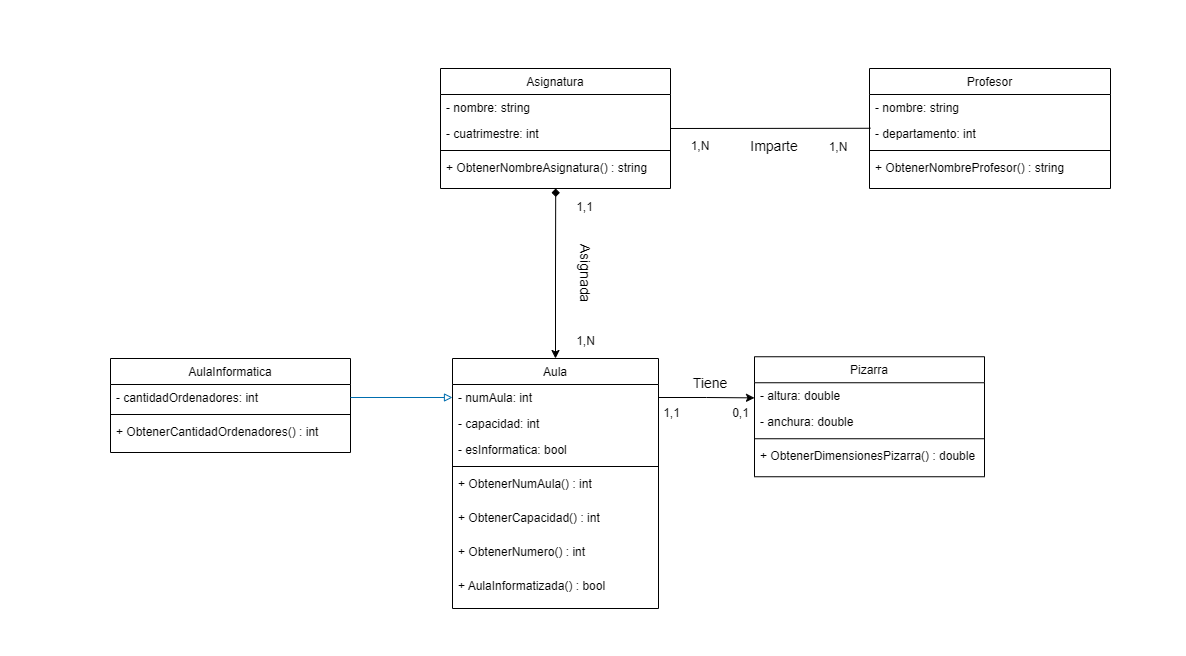

The diagram above was exported from draw.io. Its source (the exported page's mxGraphModel, read from the mxfile embedded in the PNG):
<mxGraphModel dx="1890" dy="759" grid="1" gridSize="10" guides="1" tooltips="1" connect="1" arrows="1" fold="1" page="1" pageScale="1" pageWidth="850" pageHeight="1100" math="0" shadow="0">
  <root>
    <mxCell id="0" />
    <mxCell id="1" parent="0" />
    <mxCell id="l30LIxP0BTp9A69VbDGB-1" value="Asignatura" style="swimlane;fontStyle=0;align=center;verticalAlign=top;childLayout=stackLayout;horizontal=1;startSize=26;horizontalStack=0;resizeParent=1;resizeLast=0;collapsible=1;marginBottom=0;rounded=0;shadow=0;strokeWidth=1;" parent="1" vertex="1">
      <mxGeometry x="50" y="270" width="230" height="120" as="geometry">
        <mxRectangle x="230" y="140" width="160" height="26" as="alternateBounds" />
      </mxGeometry>
    </mxCell>
    <mxCell id="l30LIxP0BTp9A69VbDGB-2" value="- nombre: string" style="text;align=left;verticalAlign=top;spacingLeft=4;spacingRight=4;overflow=hidden;rotatable=0;points=[[0,0.5],[1,0.5]];portConstraint=eastwest;" parent="l30LIxP0BTp9A69VbDGB-1" vertex="1">
      <mxGeometry y="26" width="230" height="26" as="geometry" />
    </mxCell>
    <mxCell id="l30LIxP0BTp9A69VbDGB-3" value="- cuatrimestre: int" style="text;align=left;verticalAlign=top;spacingLeft=4;spacingRight=4;overflow=hidden;rotatable=0;points=[[0,0.5],[1,0.5]];portConstraint=eastwest;rounded=0;shadow=0;html=0;" parent="l30LIxP0BTp9A69VbDGB-1" vertex="1">
      <mxGeometry y="52" width="230" height="26" as="geometry" />
    </mxCell>
    <mxCell id="l30LIxP0BTp9A69VbDGB-4" value="" style="line;html=1;strokeWidth=1;align=left;verticalAlign=middle;spacingTop=-1;spacingLeft=3;spacingRight=3;rotatable=0;labelPosition=right;points=[];portConstraint=eastwest;" parent="l30LIxP0BTp9A69VbDGB-1" vertex="1">
      <mxGeometry y="78" width="230" height="8" as="geometry" />
    </mxCell>
    <mxCell id="l30LIxP0BTp9A69VbDGB-5" value="+ ObtenerNombreAsignatura() : string" style="text;align=left;verticalAlign=top;spacingLeft=4;spacingRight=4;overflow=hidden;rotatable=0;points=[[0,0.5],[1,0.5]];portConstraint=eastwest;" parent="l30LIxP0BTp9A69VbDGB-1" vertex="1">
      <mxGeometry y="86" width="230" height="34" as="geometry" />
    </mxCell>
    <mxCell id="l30LIxP0BTp9A69VbDGB-6" value="Aula" style="swimlane;fontStyle=0;align=center;verticalAlign=top;childLayout=stackLayout;horizontal=1;startSize=26;horizontalStack=0;resizeParent=1;resizeLast=0;collapsible=1;marginBottom=0;rounded=0;shadow=0;strokeWidth=1;" parent="1" vertex="1">
      <mxGeometry x="62" y="560" width="206" height="250" as="geometry">
        <mxRectangle x="340" y="380" width="170" height="26" as="alternateBounds" />
      </mxGeometry>
    </mxCell>
    <mxCell id="l30LIxP0BTp9A69VbDGB-7" value="- numAula: int" style="text;align=left;verticalAlign=top;spacingLeft=4;spacingRight=4;overflow=hidden;rotatable=0;points=[[0,0.5],[1,0.5]];portConstraint=eastwest;" parent="l30LIxP0BTp9A69VbDGB-6" vertex="1">
      <mxGeometry y="26" width="206" height="26" as="geometry" />
    </mxCell>
    <mxCell id="l30LIxP0BTp9A69VbDGB-8" value="- capacidad: int" style="text;align=left;verticalAlign=top;spacingLeft=4;spacingRight=4;overflow=hidden;rotatable=0;points=[[0,0.5],[1,0.5]];portConstraint=eastwest;" parent="l30LIxP0BTp9A69VbDGB-6" vertex="1">
      <mxGeometry y="52" width="206" height="26" as="geometry" />
    </mxCell>
    <mxCell id="l30LIxP0BTp9A69VbDGB-29" value="- esInformatica: bool" style="text;align=left;verticalAlign=top;spacingLeft=4;spacingRight=4;overflow=hidden;rotatable=0;points=[[0,0.5],[1,0.5]];portConstraint=eastwest;" parent="l30LIxP0BTp9A69VbDGB-6" vertex="1">
      <mxGeometry y="78" width="206" height="26" as="geometry" />
    </mxCell>
    <mxCell id="l30LIxP0BTp9A69VbDGB-9" value="" style="line;html=1;strokeWidth=1;align=left;verticalAlign=middle;spacingTop=-1;spacingLeft=3;spacingRight=3;rotatable=0;labelPosition=right;points=[];portConstraint=eastwest;" parent="l30LIxP0BTp9A69VbDGB-6" vertex="1">
      <mxGeometry y="104" width="206" height="8" as="geometry" />
    </mxCell>
    <mxCell id="l30LIxP0BTp9A69VbDGB-10" value="+ ObtenerNumAula() : int" style="text;align=left;verticalAlign=top;spacingLeft=4;spacingRight=4;overflow=hidden;rotatable=0;points=[[0,0.5],[1,0.5]];portConstraint=eastwest;" parent="l30LIxP0BTp9A69VbDGB-6" vertex="1">
      <mxGeometry y="112" width="206" height="34" as="geometry" />
    </mxCell>
    <mxCell id="l30LIxP0BTp9A69VbDGB-31" value="+ ObtenerCapacidad() : int" style="text;align=left;verticalAlign=top;spacingLeft=4;spacingRight=4;overflow=hidden;rotatable=0;points=[[0,0.5],[1,0.5]];portConstraint=eastwest;" parent="l30LIxP0BTp9A69VbDGB-6" vertex="1">
      <mxGeometry y="146" width="206" height="34" as="geometry" />
    </mxCell>
    <mxCell id="l30LIxP0BTp9A69VbDGB-32" value="+ ObtenerNumero() : int" style="text;align=left;verticalAlign=top;spacingLeft=4;spacingRight=4;overflow=hidden;rotatable=0;points=[[0,0.5],[1,0.5]];portConstraint=eastwest;" parent="l30LIxP0BTp9A69VbDGB-6" vertex="1">
      <mxGeometry y="180" width="206" height="34" as="geometry" />
    </mxCell>
    <mxCell id="3qt_v8mAH3PQCCZaDkkI-1" value="+ AulaInformatizada() : bool" style="text;align=left;verticalAlign=top;spacingLeft=4;spacingRight=4;overflow=hidden;rotatable=0;points=[[0,0.5],[1,0.5]];portConstraint=eastwest;" parent="l30LIxP0BTp9A69VbDGB-6" vertex="1">
      <mxGeometry y="214" width="206" height="34" as="geometry" />
    </mxCell>
    <mxCell id="l30LIxP0BTp9A69VbDGB-11" value="Profesor" style="swimlane;fontStyle=0;align=center;verticalAlign=top;childLayout=stackLayout;horizontal=1;startSize=26;horizontalStack=0;resizeParent=1;resizeLast=0;collapsible=1;marginBottom=0;rounded=0;shadow=0;strokeWidth=1;" parent="1" vertex="1">
      <mxGeometry x="479" y="270" width="241" height="120" as="geometry">
        <mxRectangle x="230" y="140" width="160" height="26" as="alternateBounds" />
      </mxGeometry>
    </mxCell>
    <mxCell id="l30LIxP0BTp9A69VbDGB-12" value="- nombre: string" style="text;align=left;verticalAlign=top;spacingLeft=4;spacingRight=4;overflow=hidden;rotatable=0;points=[[0,0.5],[1,0.5]];portConstraint=eastwest;" parent="l30LIxP0BTp9A69VbDGB-11" vertex="1">
      <mxGeometry y="26" width="241" height="26" as="geometry" />
    </mxCell>
    <mxCell id="l30LIxP0BTp9A69VbDGB-13" value="- departamento: int" style="text;align=left;verticalAlign=top;spacingLeft=4;spacingRight=4;overflow=hidden;rotatable=0;points=[[0,0.5],[1,0.5]];portConstraint=eastwest;" parent="l30LIxP0BTp9A69VbDGB-11" vertex="1">
      <mxGeometry y="52" width="241" height="26" as="geometry" />
    </mxCell>
    <mxCell id="l30LIxP0BTp9A69VbDGB-14" value="" style="line;html=1;strokeWidth=1;align=left;verticalAlign=middle;spacingTop=-1;spacingLeft=3;spacingRight=3;rotatable=0;labelPosition=right;points=[];portConstraint=eastwest;" parent="l30LIxP0BTp9A69VbDGB-11" vertex="1">
      <mxGeometry y="78" width="241" height="8" as="geometry" />
    </mxCell>
    <mxCell id="l30LIxP0BTp9A69VbDGB-15" value="+ ObtenerNombreProfesor() : string" style="text;align=left;verticalAlign=top;spacingLeft=4;spacingRight=4;overflow=hidden;rotatable=0;points=[[0,0.5],[1,0.5]];portConstraint=eastwest;" parent="l30LIxP0BTp9A69VbDGB-11" vertex="1">
      <mxGeometry y="86" width="241" height="34" as="geometry" />
    </mxCell>
    <mxCell id="l30LIxP0BTp9A69VbDGB-16" style="rounded=0;orthogonalLoop=1;jettySize=auto;html=1;endArrow=none;endFill=0;startArrow=none;startFill=0;entryX=0.004;entryY=0.299;entryDx=0;entryDy=0;entryPerimeter=0;exitX=1;exitY=0.5;exitDx=0;exitDy=0;" parent="1" source="l30LIxP0BTp9A69VbDGB-1" target="l30LIxP0BTp9A69VbDGB-13" edge="1">
      <mxGeometry relative="1" as="geometry">
        <mxPoint x="290" y="330" as="sourcePoint" />
        <mxPoint x="620" y="330" as="targetPoint" />
      </mxGeometry>
    </mxCell>
    <mxCell id="l30LIxP0BTp9A69VbDGB-22" value="1,N" style="text;strokeColor=none;align=center;fillColor=none;html=1;verticalAlign=middle;whiteSpace=wrap;rounded=0;" parent="1" vertex="1">
      <mxGeometry x="280" y="333" width="60" height="30" as="geometry" />
    </mxCell>
    <mxCell id="l30LIxP0BTp9A69VbDGB-23" value="1,N" style="text;strokeColor=none;align=center;fillColor=none;html=1;verticalAlign=middle;whiteSpace=wrap;rounded=0;" parent="1" vertex="1">
      <mxGeometry x="418" y="334" width="60" height="30" as="geometry" />
    </mxCell>
    <mxCell id="l30LIxP0BTp9A69VbDGB-24" value="&lt;span style=&quot;font-size: 14px;&quot;&gt;Imparte&lt;/span&gt;" style="text;strokeColor=none;align=center;fillColor=none;html=1;verticalAlign=middle;whiteSpace=wrap;rounded=0;rotation=0;" parent="1" vertex="1">
      <mxGeometry x="364" y="333" width="40" height="30" as="geometry" />
    </mxCell>
    <mxCell id="l30LIxP0BTp9A69VbDGB-25" value="&lt;font style=&quot;font-size: 14px;&quot;&gt;Asignada&lt;/font&gt;" style="text;strokeColor=none;align=center;fillColor=none;html=1;verticalAlign=middle;whiteSpace=wrap;rounded=0;rotation=90;" parent="1" vertex="1">
      <mxGeometry x="163.38" y="460" width="63.5" height="30" as="geometry" />
    </mxCell>
    <mxCell id="l30LIxP0BTp9A69VbDGB-26" value="1,1" style="text;strokeColor=none;align=center;fillColor=none;html=1;verticalAlign=middle;whiteSpace=wrap;rounded=0;" parent="1" vertex="1">
      <mxGeometry x="180" y="394" width="28.5" height="30" as="geometry" />
    </mxCell>
    <mxCell id="l30LIxP0BTp9A69VbDGB-27" value="1,N" style="text;strokeColor=none;align=center;fillColor=none;html=1;verticalAlign=middle;whiteSpace=wrap;rounded=0;" parent="1" vertex="1">
      <mxGeometry x="181.75" y="528.25" width="26.75" height="30" as="geometry" />
    </mxCell>
    <mxCell id="l30LIxP0BTp9A69VbDGB-28" style="edgeStyle=orthogonalEdgeStyle;rounded=0;orthogonalLoop=1;jettySize=auto;html=1;entryX=0.366;entryY=1;entryDx=0;entryDy=0;entryPerimeter=0;startArrow=classic;startFill=1;endArrow=diamond;endFill=1;" parent="1" source="l30LIxP0BTp9A69VbDGB-6" edge="1">
      <mxGeometry relative="1" as="geometry">
        <mxPoint x="165.20600000000013" y="390" as="targetPoint" />
      </mxGeometry>
    </mxCell>
    <mxCell id="l30LIxP0BTp9A69VbDGB-33" value="Pizarra" style="swimlane;fontStyle=0;align=center;verticalAlign=top;childLayout=stackLayout;horizontal=1;startSize=26;horizontalStack=0;resizeParent=1;resizeLast=0;collapsible=1;marginBottom=0;rounded=0;shadow=0;strokeWidth=1;" parent="1" vertex="1">
      <mxGeometry x="364" y="558.25" width="230" height="120" as="geometry">
        <mxRectangle x="230" y="140" width="160" height="26" as="alternateBounds" />
      </mxGeometry>
    </mxCell>
    <mxCell id="l30LIxP0BTp9A69VbDGB-34" value="- altura: double" style="text;align=left;verticalAlign=top;spacingLeft=4;spacingRight=4;overflow=hidden;rotatable=0;points=[[0,0.5],[1,0.5]];portConstraint=eastwest;" parent="l30LIxP0BTp9A69VbDGB-33" vertex="1">
      <mxGeometry y="26" width="230" height="26" as="geometry" />
    </mxCell>
    <mxCell id="l30LIxP0BTp9A69VbDGB-35" value="- anchura: double" style="text;align=left;verticalAlign=top;spacingLeft=4;spacingRight=4;overflow=hidden;rotatable=0;points=[[0,0.5],[1,0.5]];portConstraint=eastwest;rounded=0;shadow=0;html=0;" parent="l30LIxP0BTp9A69VbDGB-33" vertex="1">
      <mxGeometry y="52" width="230" height="26" as="geometry" />
    </mxCell>
    <mxCell id="l30LIxP0BTp9A69VbDGB-36" value="" style="line;html=1;strokeWidth=1;align=left;verticalAlign=middle;spacingTop=-1;spacingLeft=3;spacingRight=3;rotatable=0;labelPosition=right;points=[];portConstraint=eastwest;" parent="l30LIxP0BTp9A69VbDGB-33" vertex="1">
      <mxGeometry y="78" width="230" height="8" as="geometry" />
    </mxCell>
    <mxCell id="l30LIxP0BTp9A69VbDGB-37" value="+ ObtenerDimensionesPizarra() : double" style="text;align=left;verticalAlign=top;spacingLeft=4;spacingRight=4;overflow=hidden;rotatable=0;points=[[0,0.5],[1,0.5]];portConstraint=eastwest;" parent="l30LIxP0BTp9A69VbDGB-33" vertex="1">
      <mxGeometry y="86" width="230" height="34" as="geometry" />
    </mxCell>
    <mxCell id="l30LIxP0BTp9A69VbDGB-41" style="edgeStyle=orthogonalEdgeStyle;rounded=0;orthogonalLoop=1;jettySize=auto;html=1;exitX=1;exitY=0.5;exitDx=0;exitDy=0;entryX=0;entryY=0.582;entryDx=0;entryDy=0;entryPerimeter=0;" parent="1" source="l30LIxP0BTp9A69VbDGB-7" target="l30LIxP0BTp9A69VbDGB-34" edge="1">
      <mxGeometry relative="1" as="geometry" />
    </mxCell>
    <mxCell id="l30LIxP0BTp9A69VbDGB-42" value="AulaInformatica" style="swimlane;fontStyle=0;align=center;verticalAlign=top;childLayout=stackLayout;horizontal=1;startSize=26;horizontalStack=0;resizeParent=1;resizeLast=0;collapsible=1;marginBottom=0;rounded=0;shadow=0;strokeWidth=1;" parent="1" vertex="1">
      <mxGeometry x="-280" y="560" width="240" height="94" as="geometry">
        <mxRectangle x="230" y="140" width="160" height="26" as="alternateBounds" />
      </mxGeometry>
    </mxCell>
    <mxCell id="l30LIxP0BTp9A69VbDGB-43" value="- cantidadOrdenadores: int" style="text;align=left;verticalAlign=top;spacingLeft=4;spacingRight=4;overflow=hidden;rotatable=0;points=[[0,0.5],[1,0.5]];portConstraint=eastwest;" parent="l30LIxP0BTp9A69VbDGB-42" vertex="1">
      <mxGeometry y="26" width="240" height="26" as="geometry" />
    </mxCell>
    <mxCell id="l30LIxP0BTp9A69VbDGB-45" value="" style="line;html=1;strokeWidth=1;align=left;verticalAlign=middle;spacingTop=-1;spacingLeft=3;spacingRight=3;rotatable=0;labelPosition=right;points=[];portConstraint=eastwest;" parent="l30LIxP0BTp9A69VbDGB-42" vertex="1">
      <mxGeometry y="52" width="240" height="8" as="geometry" />
    </mxCell>
    <mxCell id="l30LIxP0BTp9A69VbDGB-46" value="+ ObtenerCantidadOrdenadores() : int" style="text;align=left;verticalAlign=top;spacingLeft=4;spacingRight=4;overflow=hidden;rotatable=0;points=[[0,0.5],[1,0.5]];portConstraint=eastwest;" parent="l30LIxP0BTp9A69VbDGB-42" vertex="1">
      <mxGeometry y="60" width="240" height="34" as="geometry" />
    </mxCell>
    <mxCell id="l30LIxP0BTp9A69VbDGB-47" style="edgeStyle=orthogonalEdgeStyle;rounded=0;orthogonalLoop=1;jettySize=auto;html=1;entryX=1;entryY=0.5;entryDx=0;entryDy=0;fillColor=#1ba1e2;strokeColor=#006EAF;endArrow=none;endFill=0;startArrow=block;startFill=0;" parent="1" source="l30LIxP0BTp9A69VbDGB-7" target="l30LIxP0BTp9A69VbDGB-43" edge="1">
      <mxGeometry relative="1" as="geometry" />
    </mxCell>
    <mxCell id="l30LIxP0BTp9A69VbDGB-52" value="&lt;span style=&quot;font-size: 14px;&quot;&gt;Tiene&lt;/span&gt;" style="text;strokeColor=none;align=center;fillColor=none;html=1;verticalAlign=middle;whiteSpace=wrap;rounded=0;rotation=0;" parent="1" vertex="1">
      <mxGeometry x="300" y="570" width="40" height="30" as="geometry" />
    </mxCell>
    <mxCell id="l30LIxP0BTp9A69VbDGB-53" value="1,1" style="text;strokeColor=none;align=center;fillColor=none;html=1;verticalAlign=middle;whiteSpace=wrap;rounded=0;" parent="1" vertex="1">
      <mxGeometry x="268" y="600" width="26.75" height="30" as="geometry" />
    </mxCell>
    <mxCell id="l30LIxP0BTp9A69VbDGB-54" value="0,1" style="text;strokeColor=none;align=center;fillColor=none;html=1;verticalAlign=middle;whiteSpace=wrap;rounded=0;" parent="1" vertex="1">
      <mxGeometry x="335.5" y="600" width="28.5" height="30" as="geometry" />
    </mxCell>
  </root>
</mxGraphModel>